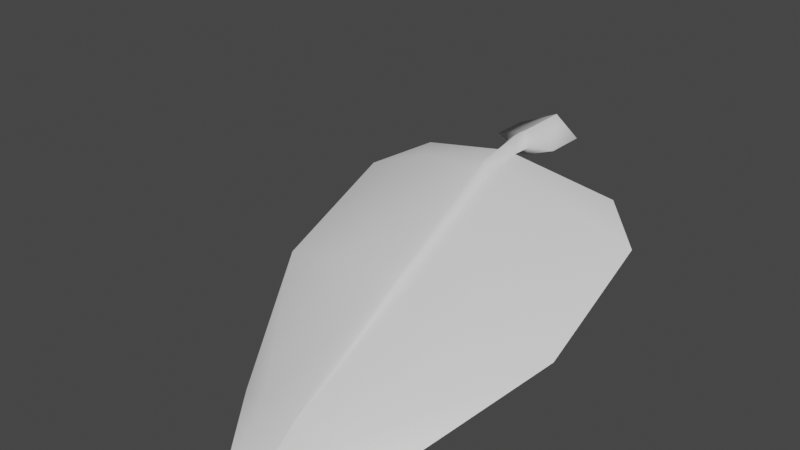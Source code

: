 # Source: FE_leaves_palm_01_11.rw4.blend  (saved by Blender 3.0.42; exported with 4.5.12 LTS)
import bpy
from mathutils import Matrix  # noqa: F401  (used for matrix-valued properties, if any)

bpy.ops.wm.read_factory_settings(use_empty=True)
scene = bpy.context.scene
scene.name = 'Scene'

# ---- collections
col_collection = bpy.data.collections.new('Collection'); scene.collection.children.link(col_collection)

# ---- materials (node trees are filled in below, after node groups)
mat_material_002 = bpy.data.materials.new('Material.002')
mat_material_002.use_transparent_shadow = False

# ---- material node trees
mat_material_002.use_nodes = True; mat_material_002.node_tree.nodes.clear()
_N = mat_material_002.node_tree.nodes; _L = mat_material_002.node_tree.links
n0 = _N.new('ShaderNodeBsdfPrincipled'); n0.name = 'Principled BSDF'; n0.location = (10, 300)
n0.distribution = 'GGX'
n0.subsurface_method = 'RANDOM_WALK_SKIN'
n0.inputs[3].default_value = 1.45
n0.inputs[27].default_value = (0.0, 0.0, 0.0, 1.0)
n0.inputs[28].default_value = 1.0
n1 = _N.new('ShaderNodeOutputMaterial'); n1.name = 'Material Output'; n1.location = (300, 300)
_L.new(n0.outputs[0], n1.inputs[0])
n1.is_active_output = True

# ---- world
world_world = bpy.data.worlds.new('World'); scene.world = world_world
world_world.use_nodes = True; world_world.node_tree.nodes.clear()
_N = world_world.node_tree.nodes; _L = world_world.node_tree.links
n0 = _N.new('ShaderNodeOutputWorld'); n0.name = 'World Output'; n0.location = (300, 300)
n1 = _N.new('ShaderNodeBackground'); n1.name = 'Background'; n1.location = (10, 300)
n1.inputs[0].default_value = (0.05088, 0.05088, 0.05088, 1.0)
_L.new(n1.outputs[0], n0.inputs[0])
n0.is_active_output = True
world_world.color = (0.05088, 0.05088, 0.05088)
world_world.use_sun_shadow = False
world_world.sun_shadow_jitter_overblur = 0.0

# ---- meshes
me_fe_starter3_sp1_gmdl_001 = bpy.data.meshes.new('FE_starter3_Sp1.gmdl.001')
me_fe_starter3_sp1_gmdl_001.from_pydata([(-0.4383, -0.1576, -0.09107), (-0.314, -0.3582, -0.056), (-0.6198, -0.3201, -0.1829), (-0.03915, -0.2172, 0.005081), (0.006312, -0.3632, -0.03933), (2.963e-06, -0.2098, -0.04088), (0.03539, -0.2171, 0.005019), (0.4526, -0.158, -0.09004), (0.3289, -0.3578, -0.05654), (0.6343, -0.322, -0.1751), (-0.3158, -0.8819, -0.3192), (-0.624, -0.8246, -0.4084), (0.005783, -0.8883, -0.3104), (0.3318, -0.8815, -0.3198), (0.6396, -0.8288, -0.402), (-0.177, -1.433, -0.6122), (-0.3526, -1.36, -0.6814), (0.004885, -1.446, -0.5998), (0.192, -1.432, -0.6127), (0.3674, -1.365, -0.6762), (-0.09483, -1.753, -0.8247), (0.004564, -1.761, -0.8269), (0.1077, -1.753, -0.8251), (-0.09483, -1.753, -0.8247), (-0.177, -1.441, -0.604), (-0.3526, -1.36, -0.6814), (0.004564, -1.761, -0.8269), (0.004899, -1.459, -0.5886), (0.004564, -1.761, -0.8269), (0.1077, -1.753, -0.8251), (0.192, -1.441, -0.6049), (0.004899, -1.459, -0.5886), (0.3674, -1.365, -0.6762), (-0.3158, -0.8885, -0.3091), (-0.624, -0.8246, -0.4084), (-0.0181, -0.8989, -0.2939), (0.004899, -1.459, -0.5886), (0.001535, -0.9157, -0.2679), (-0.0181, -0.8989, -0.2939), (0.01991, -0.8989, -0.294), (0.3318, -0.8878, -0.3102), (0.01991, -0.8989, -0.294), (0.6396, -0.8288, -0.402), (-0.3139, -0.3615, -0.04468), (-0.6198, -0.3201, -0.1829), (-0.02895, -0.3696, -0.01755), (0.001092, -0.3823, 0.02232), (-0.02895, -0.3696, -0.01755), (0.02661, -0.3696, -0.0176), (0.3289, -0.3611, -0.04567), (0.02661, -0.3696, -0.0176), (0.6343, -0.322, -0.1751), (-0.4383, -0.1576, -0.09107), (-0.03915, -0.2172, 0.005081), (0.0001026, -0.2243, 0.05098), (-0.03915, -0.2172, 0.005081), (0.03539, -0.2171, 0.005019), (0.4526, -0.158, -0.09004), (0.03539, -0.2171, 0.005019), (-0.001698, -0.1406, 0.06208), (-0.05819, -0.1302, 0.01634), (-0.001807, -0.1314, -0.03057), (0.05293, -0.1392, 0.01544), (-0.0001011, -0.09436, 0.05949), (-0.1428, -0.08308, 0.004741), (-0.0003561, -0.08338, -0.05121), (0.133, -0.09207, 0.003817), (-0.0001011, -0.09436, 0.05949), (-0.0003561, -0.08338, -0.05121), (-0.001201, 0.1353, 0.05949), (-0.1426, 0.08054, 0.004192), (-0.001332, 0.1463, -0.05121), (0.1353, 0.08068, 0.004098), (-0.001201, 0.1353, 0.05949), (-0.001332, 0.1463, -0.05121)], [], [(0, 1, 2), (1, 0, 4), (0, 3, 4), (3, 5, 4), (5, 6, 4), (8, 4, 7), (6, 7, 4), (7, 9, 8), (10, 11, 1), (1, 11, 2), (4, 12, 1), (12, 10, 1), (8, 13, 4), (13, 12, 4), (9, 14, 8), (14, 13, 8), (10, 15, 11), (15, 16, 11), (17, 15, 12), (12, 15, 10), (18, 17, 13), (13, 17, 12), (19, 18, 14), (14, 18, 13), (16, 15, 20), (17, 21, 15), (15, 21, 20), (17, 18, 21), (18, 22, 21), (18, 19, 22), (23, 24, 25), (27, 24, 26), (23, 26, 24), (29, 30, 28), (28, 30, 31), (29, 32, 30), (33, 34, 24), (24, 34, 25), (27, 35, 24), (35, 33, 24), (36, 37, 38), (36, 39, 37), (30, 40, 31), (40, 41, 31), (40, 30, 42), (42, 30, 32), (33, 43, 34), (43, 44, 34), (35, 45, 33), (45, 43, 33), (46, 47, 37), (37, 47, 38), (39, 48, 37), (48, 46, 37), (49, 50, 40), (40, 50, 41), (51, 49, 42), (49, 40, 42), (44, 43, 52), (45, 53, 43), (43, 53, 52), (54, 55, 46), (47, 46, 55), (54, 46, 56), (46, 48, 56), (50, 49, 58), (49, 57, 58), (49, 51, 57), (60, 55, 59), (55, 54, 59), (60, 61, 3), (5, 3, 61), (54, 56, 59), (56, 62, 59), (5, 61, 6), (6, 61, 62), (64, 60, 63), (60, 59, 63), (64, 65, 60), (61, 60, 65), (66, 67, 62), (59, 62, 67), (66, 62, 68), (62, 61, 68), (63, 69, 64), (64, 69, 70), (71, 65, 70), (65, 64, 70), (72, 73, 66), (67, 66, 73), (66, 68, 72), (68, 74, 72)])
me_fe_starter3_sp1_gmdl_001.polygons.foreach_set('use_smooth', [True] * 92)
_uv = me_fe_starter3_sp1_gmdl_001.uv_layers.new(name='UVMap')
_uv.uv.foreach_set('vector', [0.5836, 0.1159, 0.6494, 0.1876, 0.5451, 0.1876, 0.6494, 0.1876, 0.5836, 0.1159, 0.7586, 0.1876, 0.5836, 0.1159, 0.7425, 0.1362, 0.7586, 0.1876, 0.7425, 0.1362, 0.7584, 0.1361, 0.7586, 0.1876, 0.7584, 0.1361, 0.7733, 0.1362, 0.7586, 0.1876, 0.8687, 0.1876, 0.7586, 0.1876, 0.9345, 0.1159, 0.7733, 0.1362, 0.9345, 0.1159, 0.7586, 0.1876, 0.9345, 0.1159, 0.973, 0.1876, 0.8687, 0.1876, 0.646, 0.3589, 0.5385, 0.3589, 0.6494, 0.1876, 0.6494, 0.1876, 0.5385, 0.3589, 0.5451, 0.1876, 0.7586, 0.1876, 0.7582, 0.3589, 0.6494, 0.1876, 0.7582, 0.3589, 0.646, 0.3589, 0.6494, 0.1876, 0.8687, 0.1876, 0.8721, 0.3589, 0.7586, 0.1876, 0.8721, 0.3589, 0.7582, 0.3589, 0.7586, 0.1876, 0.973, 0.1876, 0.9796, 0.3589, 0.8687, 0.1876, 0.9796, 0.3589, 0.8721, 0.3589, 0.8687, 0.1876, 0.646, 0.3589, 0.6932, 0.5933, 0.5385, 0.3589, 0.6932, 0.5933, 0.6307, 0.5933, 0.5385, 0.3589, 0.758, 0.5933, 0.6932, 0.5933, 0.7582, 0.3589, 0.7582, 0.3589, 0.6932, 0.5933, 0.646, 0.3589, 0.8248, 0.5933, 0.758, 0.5933, 0.8721, 0.3589, 0.8721, 0.3589, 0.758, 0.5933, 0.7582, 0.3589, 0.8874, 0.5933, 0.8248, 0.5933, 0.9796, 0.3589, 0.9796, 0.3589, 0.8248, 0.5933, 0.8721, 0.3589, 0.6307, 0.5933, 0.6932, 0.5933, 0.7371, 0.7198, 0.758, 0.5933, 0.7586, 0.7197, 0.6932, 0.5933, 0.6932, 0.5933, 0.7586, 0.7197, 0.7371, 0.7198, 0.758, 0.5933, 0.8248, 0.5933, 0.7586, 0.7197, 0.8248, 0.5933, 0.781, 0.7198, 0.7586, 0.7197, 0.8248, 0.5933, 0.8874, 0.5933, 0.781, 0.7198, 0.3411, 0.06986, 0.3891, 0.2279, 0.4608, 0.2279, 0.3149, 0.228, 0.3891, 0.2279, 0.3143, 0.06991, 0.3411, 0.06986, 0.3143, 0.06991, 0.3891, 0.2279, 0.2863, 0.06986, 0.2383, 0.2279, 0.3143, 0.06991, 0.3143, 0.06991, 0.2383, 0.2279, 0.3149, 0.228, 0.2863, 0.06986, 0.1666, 0.2279, 0.2383, 0.2279, 0.455, 0.5099, 0.5894, 0.5099, 0.3891, 0.2279, 0.3891, 0.2279, 0.5894, 0.5099, 0.4608, 0.2279, 0.3149, 0.228, 0.3263, 0.5099, 0.3891, 0.2279, 0.3263, 0.5099, 0.455, 0.5099, 0.3891, 0.2279, 0.3149, 0.228, 0.3169, 0.5099, 0.3263, 0.5099, 0.3149, 0.228, 0.3081, 0.5099, 0.3169, 0.5099, 0.2383, 0.2279, 0.1724, 0.5099, 0.3149, 0.228, 0.1724, 0.5099, 0.3081, 0.5099, 0.3149, 0.228, 0.1724, 0.5099, 0.2383, 0.2279, 0.03806, 0.5099, 0.03806, 0.5099, 0.2383, 0.2279, 0.1666, 0.2279, 0.455, 0.5099, 0.4508, 0.7351, 0.5894, 0.5099, 0.4508, 0.7351, 0.5812, 0.7351, 0.5894, 0.5099, 0.3263, 0.5099, 0.3309, 0.735, 0.455, 0.5099, 0.3309, 0.735, 0.4508, 0.7351, 0.455, 0.5099, 0.3168, 0.7348, 0.3309, 0.735, 0.3169, 0.5099, 0.3169, 0.5099, 0.3309, 0.735, 0.3263, 0.5099, 0.3081, 0.5099, 0.3048, 0.7351, 0.3169, 0.5099, 0.3048, 0.7351, 0.3168, 0.7348, 0.3169, 0.5099, 0.1766, 0.7351, 0.3048, 0.7351, 0.1724, 0.5099, 0.1724, 0.5099, 0.3048, 0.7351, 0.3081, 0.5099, 0.04627, 0.7351, 0.1766, 0.7351, 0.03806, 0.5099, 0.1766, 0.7351, 0.1724, 0.5099, 0.03806, 0.5099, 0.5812, 0.7351, 0.4508, 0.7351, 0.5331, 0.815, 0.3309, 0.735, 0.3361, 0.7993, 0.4508, 0.7351, 0.4508, 0.7351, 0.3361, 0.7993, 0.5331, 0.815, 0.3115, 0.7994, 0.3361, 0.7993, 0.3168, 0.7348, 0.3309, 0.735, 0.3168, 0.7348, 0.3361, 0.7993, 0.3115, 0.7994, 0.3168, 0.7348, 0.2893, 0.7993, 0.3168, 0.7348, 0.3048, 0.7351, 0.2893, 0.7993, 0.3048, 0.7351, 0.1766, 0.7351, 0.2893, 0.7993, 0.1766, 0.7351, 0.09439, 0.815, 0.2893, 0.7993, 0.1766, 0.7351, 0.04627, 0.7351, 0.09439, 0.815, 0.3363, 0.8178, 0.3361, 0.7993, 0.3119, 0.8179, 0.3361, 0.7993, 0.3115, 0.7994, 0.3119, 0.8179, 0.7424, 0.1214, 0.7581, 0.1213, 0.7425, 0.1362, 0.7584, 0.1361, 0.7425, 0.1362, 0.7581, 0.1213, 0.3115, 0.7994, 0.2893, 0.7993, 0.3119, 0.8179, 0.2893, 0.7993, 0.2883, 0.8178, 0.3119, 0.8179, 0.7584, 0.1361, 0.7581, 0.1213, 0.7733, 0.1362, 0.7733, 0.1362, 0.7581, 0.1213, 0.7733, 0.1214, 0.3929, 0.8393, 0.3363, 0.8178, 0.3174, 0.8394, 0.3363, 0.8178, 0.3119, 0.8179, 0.3174, 0.8394, 0.6943, 0.09485, 0.7614, 0.09476, 0.7424, 0.1214, 0.7581, 0.1213, 0.7424, 0.1214, 0.7614, 0.09476, 0.2442, 0.8393, 0.3174, 0.8394, 0.2883, 0.8178, 0.3119, 0.8179, 0.2883, 0.8178, 0.3174, 0.8394, 0.8265, 0.0948, 0.7733, 0.1214, 0.7614, 0.09476, 0.7733, 0.1214, 0.7581, 0.1213, 0.7614, 0.09476, 0.3174, 0.8394, 0.318, 0.9845, 0.3929, 0.8393, 0.3929, 0.8393, 0.318, 0.9845, 0.3941, 0.9531, 0.7605, 0.0005779, 0.7614, 0.09476, 0.6944, 0.01629, 0.7614, 0.09476, 0.6943, 0.09485, 0.6944, 0.01629, 0.243, 0.9532, 0.318, 0.9845, 0.2442, 0.8393, 0.3174, 0.8394, 0.2442, 0.8393, 0.318, 0.9845, 0.8265, 0.0948, 0.7614, 0.09476, 0.8256, 0.01624, 0.7614, 0.09476, 0.7605, 0.0005779, 0.8256, 0.01624])
me_fe_starter3_sp1_gmdl_001.materials.append(mat_material_002)
me_fe_starter3_sp1_gmdl_001.use_remesh_fix_poles = True
me_fe_starter3_sp1_gmdl_001.use_remesh_preserve_attributes = False
me_fe_starter3_sp1_gmdl_001.update()
arm_armature = bpy.data.armatures.new('Armature')  # bones are not reproduced

# ---- objects
ob_armature = bpy.data.objects.new('Armature', arm_armature)
ob_fe_starter3_sp1_gmdl_001 = bpy.data.objects.new('FE_starter3_Sp1.gmdl.001', me_fe_starter3_sp1_gmdl_001)

# ---- transforms, parenting, visibility, modifiers, constraints
ob_armature.location = (0.0, 0.0, 0.0)
ob_fe_starter3_sp1_gmdl_001.parent = ob_armature
ob_fe_starter3_sp1_gmdl_001.location = (0.0, 0.0, 0.0)
_vg = ob_fe_starter3_sp1_gmdl_001.vertex_groups.new(name='Bone')
for _i, _w in zip([0, 1, 2, 3, 4, 5, 6, 7, 8, 9, 10, 11, 12, 13, 14, 15, 16, 17, 18, 19, 20, 21, 22, 23, 24, 25, 26, 27, 28, 29, 30, 31, 32, 33, 34, 35, 36, 37, 38, 39, 40, 41, 42, 43, 44, 45, 46, 47, 48, 49, 50, 51, 52, 53, 54, 55, 56, 57, 58, 59, 60, 61, 62, 63, 64, 65, 66, 67, 68, 69, 70, 71, 72, 73, 74], [1.49e-06, 2.861e-06, 0.0, 0.0003082, 0.0, 0.0, 3.994e-06, 0.0, 0.0004267, 3.755e-06, 0.0, 1.577e-06, 0.0, 0.0003171, 0.0001135, 0.0, 9.863e-08, 0.0, 0.0, 0.0, 0.0, 0.0, 0.0, 0.0, 4.166e-10, 2.403e-08, 0.0, 0.0, 0.0, 5.412e-09, 5.752e-07, 0.0, 9.488e-08, 0.0, 5.153e-06, 0.0, 0.0, 1.199e-10, 0.0, 0.0, 0.0, 0.0, 3e-06, 0.0, 0.0, 0.0, 5.31e-06, 0.0, 0.0, 0.0, 0.0, 4.226e-05, 0.000459, 0.0, 0.0, 0.0, 0.0, 1.303e-06, 0.0, 1.0, 1.0, 1.0, 1.0, 1.0, 1.0, 1.0, 1.0, 1.0, 1.0, 1.0, 1.0, 1.0, 1.0, 1.0, 1.0]): _vg.add([_i], _w, 'REPLACE')
_vg = ob_fe_starter3_sp1_gmdl_001.vertex_groups.new(name='Bone.001')
for _i, _w in zip([3, 5, 6, 53, 54, 55, 56, 58, 59], [0.9997, 1.0, 1.0, 1.0, 1.0, 1.0, 1.0, 1.0, 0.0]): _vg.add([_i], _w, 'REPLACE')
_vg = ob_fe_starter3_sp1_gmdl_001.vertex_groups.new(name='Bone.002')
for _i, _w in zip([0, 1, 2, 3, 4, 5, 6, 7, 8, 9, 10, 11, 12, 13, 14, 15, 16, 17, 18, 19, 20, 21, 22, 23, 24, 25, 26, 27, 28, 29, 30, 31, 32, 33, 34, 35, 36, 37, 38, 39, 40, 41, 42, 43, 44, 45, 46, 47, 48, 49, 50, 51, 52, 53, 54, 55, 56, 57, 58], [1.0, 1.0, 1.0, 0.0, 1.0, 0.0, 0.0, 1.0, 0.9996, 1.0, 0.5, 0.5, 0.5, 0.4997, 0.4999, 0.25, 0.25, 0.25, 0.25, 0.25, 0.0, 0.0, 0.0, 0.0, 0.25, 0.25, 0.0, 0.25, 0.0, 1.953e-05, 0.25, 0.25, 0.25, 0.5, 0.5, 0.5, 0.25, 0.5, 0.5, 0.5, 0.5, 0.5, 0.5, 1.0, 1.0, 1.0, 1.0, 1.0, 1.0, 1.0, 1.0, 1.0, 0.9995, 0.0, 0.0, 0.0, 0.0, 1.0, 0.0]): _vg.add([_i], _w, 'REPLACE')
_vg = ob_fe_starter3_sp1_gmdl_001.vertex_groups.new(name='Bone.003')
for _i, _w in zip([0, 1, 2, 7, 8, 9, 10, 11, 12, 13, 14, 15, 16, 17, 18, 19, 20, 21, 22, 23, 24, 25, 26, 27, 28, 29, 30, 31, 32, 33, 34, 35, 36, 37, 38, 39, 40, 41, 42, 43, 44, 49, 51, 52, 57], [0.0, 0.0, 0.0, 0.0, 0.0, 0.0, 0.5, 0.5, 0.5, 0.5, 0.5, 0.75, 0.75, 0.75, 0.75, 0.75, 1.0, 1.0, 1.0, 1.0, 0.75, 0.75, 1.0, 0.75, 1.0, 1.0, 0.75, 0.75, 0.75, 0.5, 0.5, 0.5, 0.75, 0.5, 0.5, 0.5, 0.5, 0.5, 0.5, 0.0, 0.0, 0.0, 0.0, 0.0, 0.0]): _vg.add([_i], _w, 'REPLACE')
_m = ob_fe_starter3_sp1_gmdl_001.modifiers.new('Armature', 'ARMATURE')
_m.object = ob_armature

# ---- collection membership
col_collection.objects.link(ob_armature)
col_collection.objects.link(ob_fe_starter3_sp1_gmdl_001)

# ---- scene / render settings (as saved in the file)
scene.frame_start = 1; scene.frame_end = 250; scene.frame_set(15)
scene.render.engine = 'BLENDER_EEVEE_NEXT'
scene.cycles.sampling_pattern = 'TABULATED_SOBOL'
scene.cycles.use_light_tree = False
scene.view_settings.view_transform = 'Filmic'
bpy.context.view_layer.update()

# ---- added for rendering (the .blend has no active camera and no usable light): camera, sun
cam_auto = bpy.data.cameras.new('AutoCamera')
cam_auto.lens = 50.0
cam_auto.sensor_width = 36.0
cam_auto.clip_end = 1000.0
ob_auto_camera = bpy.data.objects.new('AutoCamera', cam_auto)
scene.collection.objects.link(ob_auto_camera)
ob_auto_camera.location = (2.27301, -3.61422, 1.76008)
ob_auto_camera.rotation_euler = (1.09748, -7.21219e-08, 0.694738)
scene.camera = ob_auto_camera
light_auto_sun = bpy.data.lights.new('AutoSun', 'SUN')
light_auto_sun.energy = 3.0
light_auto_sun.angle = 0.0523599
ob_auto_sun = bpy.data.objects.new('AutoSun', light_auto_sun)
scene.collection.objects.link(ob_auto_sun)
ob_auto_sun.rotation_euler = (0.872665, 0.174533, 0.523599)
bpy.context.view_layer.update()

